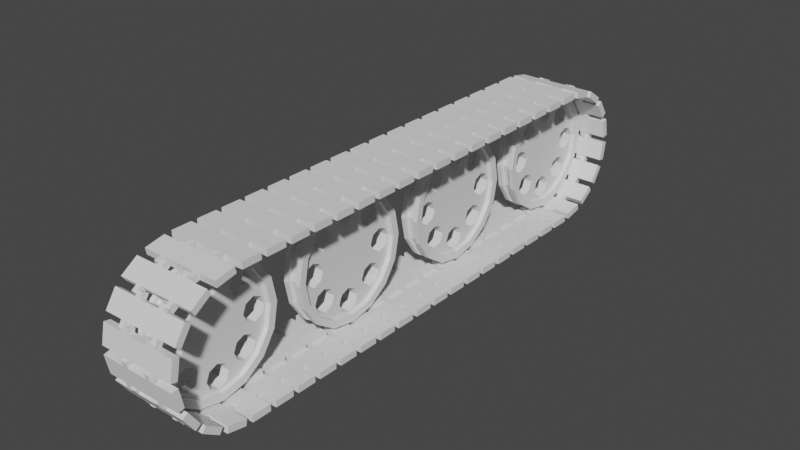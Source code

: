 # Source: TreadsMediumQuality.blend  (saved by Blender 3.6.13; exported with 4.5.12 LTS)
import bpy
from mathutils import Matrix  # noqa: F401  (used for matrix-valued properties, if any)

bpy.ops.wm.read_factory_settings(use_empty=True)
scene = bpy.context.scene
scene.name = 'Scene'

# ---- collections
col_treads = bpy.data.collections.new('Treads'); scene.collection.children.link(col_treads)

# ---- world
world_world = bpy.data.worlds.new('World'); scene.world = world_world
world_world.use_nodes = True; world_world.node_tree.nodes.clear()
_N = world_world.node_tree.nodes; _L = world_world.node_tree.links
n0 = _N.new('ShaderNodeOutputWorld'); n0.name = 'World Output'; n0.location = (300, 300)
n1 = _N.new('ShaderNodeBackground'); n1.name = 'Background'; n1.location = (10, 300)
n1.inputs[0].default_value = (0.05088, 0.05088, 0.05088, 1.0)
_L.new(n1.outputs[0], n0.inputs[0])
n0.is_active_output = True
world_world.color = (0.05088, 0.05088, 0.05088)
world_world.use_sun_shadow = False
world_world.sun_shadow_jitter_overblur = 0.0

# ---- meshes
me_wheelmediumquality = bpy.data.meshes.new('WheelMediumQuality')
me_wheelmediumquality.from_pydata([(0.035, 0.09, 0.324), (0.035, 0.06364, 0.3876), (0.035, 4.768e-08, 0.414), (0.035, -0.06364, 0.3876), (0.035, -0.09, 0.324), (0.035, -0.06364, 0.2604), (0.035, 4.768e-08, 0.234), (0.035, 0.06364, 0.2604), (0.035, 0.2927, 0.1655), (0.035, 0.3191, 0.2291), (0.035, 0.2927, 0.2927), (0.035, 0.2291, 0.3191), (0.035, 0.1655, 0.2927), (0.035, 0.1391, 0.2291), (0.035, 0.1655, 0.1655), (0.035, 0.2291, 0.1391), (0.035, 0.324, -0.09), (0.035, 0.3876, -0.06364), (0.035, 0.414, -1.349e-08), (0.035, 0.3876, 0.06364), (0.035, 0.324, 0.09), (0.035, 0.2604, 0.06364), (0.035, 0.234, -5.618e-09), (0.035, 0.2604, -0.06364), (0.035, 0.1655, -0.2927), (0.035, 0.2291, -0.3191), (0.035, 0.2927, -0.2927), (0.035, 0.3191, -0.2291), (0.035, 0.2927, -0.1655), (0.035, 0.2291, -0.1391), (0.035, 0.1655, -0.1655), (0.035, 0.1391, -0.2291), (0.035, -0.09, -0.324), (0.035, -0.06364, -0.3876), (0.035, 1.149e-08, -0.414), (0.035, 0.06364, -0.3876), (0.035, 0.09, -0.324), (0.035, 0.06364, -0.2604), (0.035, 2.723e-08, -0.234), (0.035, -0.06364, -0.2604), (0.035, -0.2927, -0.1655), (0.035, -0.3191, -0.2291), (0.035, -0.2927, -0.2927), (0.035, -0.2291, -0.3191), (0.035, -0.1655, -0.2927), (0.035, -0.1391, -0.2291), (0.035, -0.1655, -0.1655), (0.035, -0.2291, -0.1391), (0.035, -0.324, 0.09), (0.035, -0.3876, 0.06364), (0.035, -0.414, 2.07e-07), (0.035, -0.3876, -0.06364), (0.035, -0.324, -0.09), (0.035, -0.2604, -0.06364), (0.035, -0.234, 1.19e-07), (0.035, -0.2604, 0.06364), (0.035, -0.1655, 0.2927), (0.035, -0.2291, 0.3191), (0.035, -0.2927, 0.2927), (0.035, -0.3191, 0.2291), (0.035, -0.2927, 0.1655), (0.035, -0.2291, 0.1391), (0.035, -0.1655, 0.1655), (0.035, -0.1391, 0.2291), (0.035, 0.432, -4.34e-10), (0.035, 0.3991, 0.1653), (0.035, 0.3055, 0.3055), (0.035, 0.1653, 0.3991), (0.035, -1.192e-08, 0.432), (0.035, -0.1653, 0.3991), (0.035, -0.3055, 0.3055), (0.035, -0.3991, 0.1653), (0.035, -0.432, -4.34e-10), (0.035, -0.3991, -0.1653), (0.035, -0.3055, -0.3055), (0.035, -0.1653, -0.3991), (0.035, -1.192e-08, -0.432), (0.035, 0.1653, -0.3991), (0.035, 0.3055, -0.3055), (0.035, 0.3991, -0.1653), (0.035, 0.4579, -4.321e-10), (0.035, 0.4231, 0.1752), (0.035, 0.3238, 0.3238), (0.035, 0.1752, 0.4231), (0.035, -1.979e-08, 0.4579), (0.035, -0.1752, 0.4231), (0.035, -0.3238, 0.3238), (0.035, -0.4231, 0.1752), (0.035, -0.4579, -4.321e-10), (0.035, -0.4231, -0.1752), (0.035, -0.3238, -0.3238), (0.035, -0.1752, -0.4231), (0.035, -1.979e-08, -0.4579), (0.035, 0.1752, -0.4231), (0.035, 0.3238, -0.3238), (0.035, 0.4231, -0.1752), (0.07, 0.432, -4.34e-10), (0.07, 0.3991, 0.1653), (0.07, 0.3055, 0.3055), (0.07, 0.1653, 0.3991), (0.07, -1.192e-08, 0.432), (0.07, -0.1653, 0.3991), (0.07, -0.3055, 0.3055), (0.07, -0.3991, 0.1653), (0.07, -0.432, -4.34e-10), (0.07, -0.3991, -0.1653), (0.07, -0.3055, -0.3055), (0.07, -0.1653, -0.3991), (0.07, -1.192e-08, -0.432), (0.07, 0.1653, -0.3991), (0.07, 0.3055, -0.3055), (0.07, 0.3991, -0.1653), (0.03395, 0.4854, -5.558e-10), (0.03395, 0.4484, 0.1858), (0.03395, 0.3432, 0.3432), (0.03395, 0.1858, 0.4484), (0.03395, -1.382e-08, 0.4854), (0.03395, -0.1858, 0.4484), (0.03395, -0.3432, 0.3432), (0.03395, -0.4484, 0.1858), (0.03395, -0.4854, -5.558e-10), (0.03395, -0.4484, -0.1858), (0.03395, -0.3432, -0.3432), (0.03395, -0.1858, -0.4484), (0.03395, -1.382e-08, -0.4854), (0.03395, 0.1858, -0.4484), (0.03395, 0.3432, -0.3432), (0.03395, 0.4484, -0.1858), (0.07105, -1.382e-08, -0.4854), (0.07105, -0.1858, -0.4484), (0.07105, -0.3432, -0.3432), (0.07105, -0.4484, -0.1858), (0.07105, -0.4854, -5.558e-10), (0.07105, -0.4484, 0.1858), (0.07105, -0.3432, 0.3432), (0.07105, 0.4854, -5.558e-10), (0.07105, 0.4484, 0.1858), (0.07105, 0.3432, 0.3432), (0.07105, 0.1858, 0.4484), (0.07105, -1.382e-08, 0.4854), (0.07105, -0.1858, 0.4484), (0.07105, 0.1858, -0.4484), (0.07105, 0.3432, -0.3432), (0.07105, 0.4484, -0.1858), (-0.035, 0.09, 0.324), (-0.035, 0.06364, 0.3876), (-0.035, 4.768e-08, 0.414), (-0.035, -0.06364, 0.3876), (-0.035, -0.09, 0.324), (-0.035, -0.06364, 0.2604), (-0.035, 4.768e-08, 0.234), (-0.035, 0.06364, 0.2604), (-0.035, 0.2927, 0.1655), (-0.035, 0.3191, 0.2291), (-0.035, 0.2927, 0.2927), (-0.035, 0.2291, 0.3191), (-0.035, 0.1655, 0.2927), (-0.035, 0.1391, 0.2291), (-0.035, 0.1655, 0.1655), (-0.035, 0.2291, 0.1391), (-0.035, 0.324, -0.09), (-0.035, 0.3876, -0.06364), (-0.035, 0.414, -1.349e-08), (-0.035, 0.3876, 0.06364), (-0.035, 0.324, 0.09), (-0.035, 0.2604, 0.06364), (-0.035, 0.234, -5.618e-09), (-0.035, 0.2604, -0.06364), (-0.035, 0.1655, -0.2927), (-0.035, 0.2291, -0.3191), (-0.035, 0.2927, -0.2927), (-0.035, 0.3191, -0.2291), (-0.035, 0.2927, -0.1655), (-0.035, 0.2291, -0.1391), (-0.035, 0.1655, -0.1655), (-0.035, 0.1391, -0.2291), (-0.035, -0.09, -0.324), (-0.035, -0.06364, -0.3876), (-0.035, 1.149e-08, -0.414), (-0.035, 0.06364, -0.3876), (-0.035, 0.09, -0.324), (-0.035, 0.06364, -0.2604), (-0.035, 2.723e-08, -0.234), (-0.035, -0.06364, -0.2604), (-0.035, -0.2927, -0.1655), (-0.035, -0.3191, -0.2291), (-0.035, -0.2927, -0.2927), (-0.035, -0.2291, -0.3191), (-0.035, -0.1655, -0.2927), (-0.035, -0.1391, -0.2291), (-0.035, -0.1655, -0.1655), (-0.035, -0.2291, -0.1391), (-0.035, -0.324, 0.09), (-0.035, -0.3876, 0.06364), (-0.035, -0.414, 2.07e-07), (-0.035, -0.3876, -0.06364), (-0.035, -0.324, -0.09), (-0.035, -0.2604, -0.06364), (-0.035, -0.234, 1.19e-07), (-0.035, -0.2604, 0.06364), (-0.035, -0.1655, 0.2927), (-0.035, -0.2291, 0.3191), (-0.035, -0.2927, 0.2927), (-0.035, -0.3191, 0.2291), (-0.035, -0.2927, 0.1655), (-0.035, -0.2291, 0.1391), (-0.035, -0.1655, 0.1655), (-0.035, -0.1391, 0.2291), (-0.035, 0.432, -4.34e-10), (-0.035, 0.3991, 0.1653), (-0.035, 0.3055, 0.3055), (-0.035, 0.1653, 0.3991), (-0.035, -1.192e-08, 0.432), (-0.035, -0.1653, 0.3991), (-0.035, -0.3055, 0.3055), (-0.035, -0.3991, 0.1653), (-0.035, -0.432, -4.34e-10), (-0.035, -0.3991, -0.1653), (-0.035, -0.3055, -0.3055), (-0.035, -0.1653, -0.3991), (-0.035, -1.192e-08, -0.432), (-0.035, 0.1653, -0.3991), (-0.035, 0.3055, -0.3055), (-0.035, 0.3991, -0.1653), (-0.035, 0.4579, -4.321e-10), (-0.035, 0.4231, 0.1752), (-0.035, 0.3238, 0.3238), (-0.035, 0.1752, 0.4231), (-0.035, -1.979e-08, 0.4579), (-0.035, -0.1752, 0.4231), (-0.035, -0.3238, 0.3238), (-0.035, -0.4231, 0.1752), (-0.035, -0.4579, -4.321e-10), (-0.035, -0.4231, -0.1752), (-0.035, -0.3238, -0.3238), (-0.035, -0.1752, -0.4231), (-0.035, -1.979e-08, -0.4579), (-0.035, 0.1752, -0.4231), (-0.035, 0.3238, -0.3238), (-0.035, 0.4231, -0.1752), (-0.07, 0.432, -4.34e-10), (-0.07, 0.3991, 0.1653), (-0.07, 0.3055, 0.3055), (-0.07, 0.1653, 0.3991), (-0.07, -1.192e-08, 0.432), (-0.07, -0.1653, 0.3991), (-0.07, -0.3055, 0.3055), (-0.07, -0.3991, 0.1653), (-0.07, -0.432, -4.34e-10), (-0.07, -0.3991, -0.1653), (-0.07, -0.3055, -0.3055), (-0.07, -0.1653, -0.3991), (-0.07, -1.192e-08, -0.432), (-0.07, 0.1653, -0.3991), (-0.07, 0.3055, -0.3055), (-0.07, 0.3991, -0.1653), (-0.03395, 0.4854, -5.558e-10), (-0.03395, 0.4484, 0.1858), (-0.03395, 0.3432, 0.3432), (-0.03395, 0.1858, 0.4484), (-0.03395, -1.382e-08, 0.4854), (-0.03395, -0.1858, 0.4484), (-0.03395, -0.3432, 0.3432), (-0.03395, -0.4484, 0.1858), (-0.03395, -0.4854, -5.558e-10), (-0.03395, -0.4484, -0.1858), (-0.03395, -0.3432, -0.3432), (-0.03395, -0.1858, -0.4484), (-0.03395, -1.382e-08, -0.4854), (-0.03395, 0.1858, -0.4484), (-0.03395, 0.3432, -0.3432), (-0.03395, 0.4484, -0.1858), (-0.07105, -1.382e-08, -0.4854), (-0.07105, -0.1858, -0.4484), (-0.07105, -0.3432, -0.3432), (-0.07105, -0.4484, -0.1858), (-0.07105, -0.4854, -5.558e-10), (-0.07105, -0.4484, 0.1858), (-0.07105, -0.3432, 0.3432), (-0.07105, 0.4854, -5.558e-10), (-0.07105, 0.4484, 0.1858), (-0.07105, 0.3432, 0.3432), (-0.07105, 0.1858, 0.4484), (-0.07105, -1.382e-08, 0.4854), (-0.07105, -0.1858, 0.4484), (-0.07105, 0.1858, -0.4484), (-0.07105, 0.3432, -0.3432), (-0.07105, 0.4484, -0.1858)], [], [(174, 173, 29, 30), (31, 24, 168, 175), (170, 169, 25, 26), (28, 172, 171, 27), (36, 35, 25, 24), (186, 185, 41, 42), (184, 191, 47, 40), (52, 40, 47, 53), (62, 54, 6), (14, 6, 22), (46, 38, 54), (30, 22, 38), (6, 54, 38, 22), (35, 77, 25), (27, 79, 17), (19, 65, 9), (11, 67, 1), (57, 3, 69), (164, 20, 21, 165), (59, 71, 49), (37, 31, 30, 38), (176, 183, 39, 32), (177, 33, 34, 178), (180, 179, 35, 36), (51, 73, 41), (43, 75, 33), (147, 146, 2, 3), (17, 161, 160, 16), (162, 161, 17, 18), (163, 162, 18, 19), (27, 17, 16, 28), (29, 28, 16, 23), (44, 43, 33, 32), (44, 32, 39, 45), (45, 39, 38, 46), (42, 43, 187, 186), (206, 150, 198), (158, 166, 150), (190, 198, 182), (174, 182, 166), (150, 166, 182, 198), (179, 169, 221), (171, 161, 223), (163, 153, 209), (155, 145, 211), (201, 213, 147), (157, 156, 12, 13), (155, 11, 12, 156), (12, 0, 7, 13), (13, 7, 6, 14), (203, 193, 215), (22, 30, 29, 23), (195, 185, 217), (187, 43, 44, 188), (45, 189, 188, 44), (190, 189, 45, 46), (191, 190, 46, 47), (187, 177, 219), (70, 71, 59, 58), (71, 70, 102, 103), (154, 10, 11, 155), (9, 10, 154, 153), (152, 8, 9, 153), (152, 159, 15, 8), (158, 14, 15, 159), (158, 157, 13, 14), (167, 23, 16, 160), (167, 166, 22, 23), (22, 166, 165, 21), (163, 19, 20, 164), (20, 19, 9, 8), (21, 20, 8, 15), (21, 15, 14, 22), (12, 11, 1, 0), (28, 29, 173, 172), (171, 170, 26, 27), (169, 168, 24, 25), (174, 30, 31, 175), (31, 37, 36, 24), (183, 182, 38, 39), (177, 176, 32, 33), (35, 179, 178, 34), (181, 180, 36, 37), (38, 182, 181, 37), (195, 194, 50, 51), (50, 194, 193, 49), (51, 41, 40, 52), (53, 47, 46, 54), (41, 185, 184, 40), (145, 1, 2, 146), (144, 0, 1, 145), (151, 7, 0, 144), (150, 6, 7, 151), (150, 149, 5, 6), (148, 4, 5, 149), (147, 3, 4, 148), (192, 48, 49, 193), (199, 55, 48, 192), (198, 54, 55, 199), (54, 198, 197, 53), (196, 52, 53, 197), (51, 52, 196, 195), (61, 55, 54, 62), (60, 48, 55, 61), (60, 59, 49, 48), (200, 56, 57, 201), (207, 63, 56, 200), (206, 62, 63, 207), (205, 61, 62, 206), (205, 204, 60, 61), (203, 59, 60, 204), (202, 58, 59, 203), (201, 57, 58, 202), (63, 62, 6, 5), (56, 63, 5, 4), (56, 4, 3, 57), (200, 201, 147, 148), (200, 148, 149, 207), (207, 149, 150, 206), (155, 156, 144, 145), (156, 157, 151, 144), (157, 158, 150, 151), (164, 152, 153, 163), (164, 165, 159, 152), (158, 159, 165, 166), (173, 174, 166, 167), (160, 172, 173, 167), (171, 172, 160, 161), (204, 192, 193, 203), (204, 205, 199, 192), (205, 206, 198, 199), (196, 184, 185, 195), (191, 184, 196, 197), (190, 191, 197, 198), (187, 188, 176, 177), (183, 176, 188, 189), (189, 190, 182, 183), (174, 175, 181, 182), (181, 175, 168, 180), (179, 180, 168, 169), (70, 69, 101, 102), (69, 70, 58, 57), (69, 68, 100, 101), (68, 69, 3, 2), (68, 67, 99, 100), (67, 68, 2, 1), (99, 67, 66, 98), (66, 67, 11, 10), (66, 65, 97, 98), (65, 66, 10, 9), (64, 96, 97, 65), (64, 65, 19, 18), (64, 79, 111, 96), (17, 79, 64, 18), (78, 110, 111, 79), (78, 79, 27, 26), (77, 109, 110, 78), (76, 108, 109, 77), (75, 107, 108, 76), (74, 106, 107, 75), (73, 105, 106, 74), (73, 72, 104, 105), (72, 71, 103, 104), (49, 71, 72, 50), (72, 73, 51, 50), (42, 41, 73, 74), (43, 42, 74, 75), (76, 34, 33, 75), (76, 77, 35, 34), (77, 78, 26, 25), (129, 128, 108, 107), (108, 128, 141, 109), (142, 110, 109, 141), (143, 111, 110, 142), (143, 135, 96, 111), (136, 97, 96, 135), (136, 137, 98, 97), (98, 137, 138, 99), (129, 107, 106, 130), (130, 106, 105, 131), (132, 131, 105, 104), (133, 132, 104, 103), (134, 133, 103, 102), (140, 134, 102, 101), (139, 140, 101, 100), (138, 139, 100, 99), (121, 131, 132, 120), (130, 131, 121, 122), (123, 129, 130, 122), (128, 129, 123, 124), (124, 125, 141, 128), (141, 125, 126, 142), (126, 127, 143, 142), (135, 143, 127, 112), (112, 113, 136, 135), (113, 114, 137, 136), (114, 115, 138, 137), (115, 116, 139, 138), (117, 140, 139, 116), (118, 134, 140, 117), (119, 133, 134, 118), (120, 132, 133, 119), (87, 88, 120, 119), (120, 88, 89, 121), (89, 90, 122, 121), (119, 118, 86, 87), (118, 117, 85, 86), (117, 116, 84, 85), (116, 115, 83, 84), (115, 114, 82, 83), (113, 81, 82, 114), (81, 113, 112, 80), (112, 127, 95, 96), (126, 94, 95, 127), (126, 125, 93, 94), (125, 124, 92, 93), (124, 123, 91, 92), (122, 90, 91, 123), (235, 91, 90, 234), (91, 235, 236, 92), (92, 236, 237, 93), (93, 237, 238, 94), (94, 238, 239, 95), (224, 80, 95, 239), (80, 224, 225, 81), (81, 225, 226, 82), (82, 226, 227, 83), (83, 227, 228, 84), (84, 228, 229, 85), (85, 229, 230, 86), (86, 230, 231, 87), (87, 231, 232, 88), (88, 232, 233, 89), (90, 89, 233, 234), (263, 264, 232, 231), (262, 263, 231, 230), (261, 262, 230, 229), (260, 261, 229, 228), (259, 260, 228, 227), (258, 259, 227, 226), (257, 258, 226, 225), (225, 224, 256, 257), (256, 224, 239, 271), (270, 271, 239, 238), (270, 238, 237, 269), (269, 237, 236, 268), (268, 236, 235, 267), (267, 235, 234, 266), (234, 233, 265, 266), (265, 233, 232, 264), (263, 262, 278, 277), (278, 262, 261, 284), (283, 284, 261, 260), (282, 283, 260, 259), (281, 282, 259, 258), (280, 281, 258, 257), (279, 280, 257, 256), (287, 279, 256, 271), (286, 287, 271, 270), (269, 285, 286, 270), (268, 272, 285, 269), (272, 268, 267, 273), (273, 267, 266, 274), (274, 266, 265, 275), (275, 265, 264, 276), (276, 264, 263, 277), (284, 283, 244, 245), (284, 245, 246, 278), (278, 246, 247, 277), (277, 247, 248, 276), (276, 248, 249, 275), (275, 249, 250, 274), (274, 250, 251, 273), (273, 251, 252, 272), (272, 252, 253, 285), (285, 253, 254, 286), (286, 254, 255, 287), (287, 255, 240, 279), (279, 240, 241, 280), (280, 241, 242, 281), (281, 242, 243, 282), (282, 243, 244, 283), (211, 145, 146, 212), (147, 213, 212, 146), (213, 245, 244, 212), (212, 244, 243, 211), (214, 246, 245, 213), (213, 201, 202, 214), (215, 247, 246, 214), (214, 202, 203, 215), (216, 248, 247, 215), (193, 194, 216, 215), (195, 217, 216, 194), (217, 249, 248, 216), (217, 218, 250, 249), (186, 218, 217, 185), (218, 186, 187, 219), (218, 219, 251, 250), (219, 220, 252, 251), (178, 220, 219, 177), (179, 221, 220, 178), (220, 221, 253, 252), (221, 222, 254, 253), (170, 222, 221, 169), (222, 223, 255, 254), (171, 223, 222, 170), (208, 240, 255, 223), (161, 162, 208, 223), (208, 209, 241, 240), (163, 209, 208, 162), (210, 242, 241, 209), (209, 153, 154, 210), (243, 242, 210, 211), (154, 155, 211, 210)])
_uv = me_wheelmediumquality.uv_layers.new(name='UVMap')
_uv.uv.foreach_set('vector', [0.0, 0.0, 0.0, 0.0, 0.0, 0.0, 0.0, 0.0, 0.0, 0.0, 0.0, 0.0, 0.0, 0.0, 0.0, 0.0, 0.0, 0.0, 0.0, 0.0, 0.0, 0.0, 0.0, 0.0, 0.0, 0.0, 0.0, 0.0, 0.0, 0.0, 0.0, 0.0, 0.0, 0.0, 0.0, 0.0, 0.0, 0.0, 0.0, 0.0, 0.0, 0.0, 0.0, 0.0, 0.0, 0.0, 0.0, 0.0, 0.0, 0.0, 0.0, 0.0, 0.0, 0.0, 0.0, 0.0, 0.0, 0.0, 0.0, 0.0, 0.0, 0.0, 0.0, 0.0, 0.0, 0.0, 0.0, 0.0, 0.0, 0.0, 0.0, 0.0, 0.0, 0.0, 0.0, 0.0, 0.0, 0.0, 0.0, 0.0, 0.0, 0.0, 0.0, 0.0, 0.0, 0.0, 0.0, 0.0, 0.0, 0.0, 0.0, 0.0, 0.0, 0.0, 0.0, 0.0, 0.0, 0.0, 0.0, 0.0, 0.0, 0.0, 0.0, 0.0, 0.0, 0.0, 0.0, 0.0, 0.0, 0.0, 0.0, 0.0, 0.0, 0.0, 0.0, 0.0, 0.0, 0.0, 0.0, 0.0, 0.0, 0.0, 0.0, 0.0, 0.0, 0.0, 0.0, 0.0, 0.0, 0.0, 0.0, 0.0, 0.0, 0.0, 0.0, 0.0, 0.0, 0.0, 0.0, 0.0, 0.0, 0.0, 0.0, 0.0, 0.0, 0.0, 0.0, 0.0, 0.0, 0.0, 0.0, 0.0, 0.0, 0.0, 0.0, 0.0, 0.0, 0.0, 0.0, 0.0, 0.0, 0.0, 0.0, 0.0, 0.0, 0.0, 0.0, 0.0, 0.0, 0.0, 0.0, 0.0, 0.0, 0.0, 0.0, 0.0, 0.0, 0.0, 0.0, 0.0, 0.0, 0.0, 0.0, 0.0, 0.0, 0.0, 0.0, 0.0, 0.0, 0.0, 0.0, 0.0, 0.0, 0.0, 0.0, 0.0, 0.0, 0.0, 0.0, 0.0, 0.0, 0.0, 0.0, 0.0, 0.0, 0.0, 0.0, 0.0, 0.0, 0.0, 0.0, 0.0, 0.0, 0.0, 0.0, 0.0, 0.0, 0.0, 0.0, 0.0, 0.0, 0.0, 0.0, 0.0, 0.0, 0.0, 0.0, 0.0, 0.0, 0.0, 0.0, 0.0, 0.0, 0.0, 0.0, 0.0, 0.0, 0.0, 0.0, 0.0, 0.0, 0.0, 0.0, 0.0, 0.0, 0.0, 0.0, 0.0, 0.0, 0.0, 0.0, 0.0, 0.0, 0.0, 0.0, 0.0, 0.0, 0.0, 0.0, 0.0, 0.0, 0.0, 0.0, 0.0, 0.0, 0.0, 0.0, 0.0, 0.0, 0.0, 0.0, 0.0, 0.0, 0.0, 0.0, 0.0, 0.0, 0.0, 0.0, 0.0, 0.0, 0.0, 0.0, 0.0, 0.0, 0.0, 0.0, 0.0, 0.0, 0.0, 0.0, 0.0, 0.0, 0.0, 0.0, 0.0, 0.0, 0.0, 0.0, 0.0, 0.0, 0.0, 0.0, 0.0, 0.0, 0.0, 0.0, 0.0, 0.0, 0.0, 0.0, 0.0, 0.0, 0.0, 0.0, 0.0, 0.0, 0.0, 0.0, 0.0, 0.0, 0.0, 0.0, 0.0, 0.0, 0.0, 0.0, 0.0, 0.0, 0.0, 0.0, 0.0, 0.0, 0.0, 0.0, 0.0, 0.0, 0.0, 0.0, 0.0, 0.0, 0.0, 0.0, 0.0, 0.0, 0.0, 0.0, 0.0, 0.0, 0.0, 0.0, 0.0, 0.0, 0.0, 0.0, 0.0, 0.0, 0.0, 0.0, 0.0, 0.0, 0.0, 0.0, 0.0, 0.0, 0.0, 0.0, 0.0, 0.0, 0.0, 0.0, 0.0, 0.0, 0.0, 0.0, 0.0, 0.0, 0.0, 0.0, 0.0, 0.0, 0.0, 0.0, 0.0, 0.0, 0.0, 0.0, 0.0, 0.0, 0.0, 0.0, 0.0, 0.0, 0.0, 0.0, 0.0, 0.0, 0.0, 0.0, 0.0, 0.0, 0.0, 0.0, 0.0, 0.0, 0.0, 0.0, 0.0, 0.0, 0.0, 0.0, 0.0, 0.0, 0.0, 0.0, 0.0, 0.0, 0.0, 0.0, 0.0, 0.0, 0.0, 0.0, 0.0, 0.0, 0.0, 0.0, 0.0, 0.0, 0.0, 0.0, 0.0, 0.0, 0.0, 0.0, 0.0, 0.0, 0.0, 0.0, 0.0, 0.0, 0.0, 0.0, 0.0, 0.0, 0.0, 0.0, 0.0, 0.0, 0.0, 0.0, 0.0, 0.0, 0.0, 0.0, 0.0, 0.0, 0.0, 0.0, 0.0, 0.0, 0.0, 0.0, 0.0, 0.0, 0.0, 0.0, 0.0, 0.0, 0.0, 0.0, 0.0, 0.0, 0.0, 0.0, 0.0, 0.0, 0.0, 0.0, 0.0, 0.0, 0.0, 0.0, 0.0, 0.0, 0.0, 0.0, 0.0, 0.0, 0.0, 0.0, 0.0, 0.0, 0.0, 0.0, 0.0, 0.0, 0.0, 0.0, 0.0, 0.0, 0.0, 0.0, 0.0, 0.0, 0.0, 0.0, 0.0, 0.0, 0.0, 0.0, 0.0, 0.0, 0.0, 0.0, 0.0, 0.0, 0.0, 0.0, 0.0, 0.0, 0.0, 0.0, 0.0, 0.0, 0.0, 0.0, 0.0, 0.0, 0.0, 0.0, 0.0, 0.0, 0.0, 0.0, 0.0, 0.0, 0.0, 0.0, 0.0, 0.0, 0.0, 0.0, 0.0, 0.0, 0.0, 0.0, 0.0, 0.0, 0.0, 0.0, 0.0, 0.0, 0.0, 0.0, 0.0, 0.0, 0.0, 0.0, 0.0, 0.0, 0.0, 0.0, 0.0, 0.0, 0.0, 0.0, 0.0, 0.0, 0.0, 0.0, 0.0, 0.0, 0.0, 0.0, 0.0, 0.0, 0.0, 0.0, 0.0, 0.0, 0.0, 0.0, 0.0, 0.0, 0.0, 0.0, 0.0, 0.0, 0.0, 0.0, 0.0, 0.0, 0.0, 0.0, 0.0, 0.0, 0.0, 0.0, 0.0, 0.0, 0.0, 0.0, 0.0, 0.0, 0.0, 0.0, 0.0, 0.0, 0.0, 0.0, 0.0, 0.0, 0.0, 0.0, 0.0, 0.0, 0.0, 0.0, 0.0, 0.0, 0.0, 0.0, 0.0, 0.0, 0.0, 0.0, 0.0, 0.0, 0.0, 0.0, 0.0, 0.0, 0.0, 0.0, 0.0, 0.0, 0.0, 0.0, 0.0, 0.0, 0.0, 0.0, 0.0, 0.0, 0.0, 0.0, 0.0, 0.0, 0.0, 0.0, 0.0, 0.0, 0.0, 0.0, 0.0, 0.0, 0.0, 0.0, 0.0, 0.0, 0.0, 0.0, 0.0, 0.0, 0.0, 0.0, 0.0, 0.0, 0.0, 0.0, 0.0, 0.0, 0.0, 0.0, 0.0, 0.0, 0.0, 0.0, 0.0, 0.0, 0.0, 0.0, 0.0, 0.0, 0.0, 0.0, 0.0, 0.0, 0.0, 0.0, 0.0, 0.0, 0.0, 0.0, 0.0, 0.0, 0.0, 0.0, 0.0, 0.0, 0.0, 0.0, 0.0, 0.0, 0.0, 0.0, 0.0, 0.0, 0.0, 0.0, 0.0, 0.0, 0.0, 0.0, 0.0, 0.0, 0.0, 0.0, 0.0, 0.0, 0.0, 0.0, 0.0, 0.0, 0.0, 0.0, 0.0, 0.0, 0.0, 0.0, 0.0, 0.0, 0.0, 0.0, 0.0, 0.0, 0.0, 0.0, 0.0, 0.0, 0.0, 0.0, 0.0, 0.0, 0.0, 0.0, 0.0, 0.0, 0.0, 0.0, 0.0, 0.0, 0.0, 0.0, 0.0, 0.0, 0.0, 0.0, 0.0, 0.0, 0.0, 0.0, 0.0, 0.0, 0.0, 0.0, 0.0, 0.0, 0.0, 0.0, 0.0, 0.0, 0.0, 0.0, 0.0, 0.0, 0.0, 0.0, 0.0, 0.0, 0.0, 0.0, 0.0, 0.0, 0.0, 0.0, 0.0, 0.0, 0.0, 0.0, 0.0, 0.0, 0.0, 0.0, 0.0, 0.0, 0.0, 0.0, 0.0, 0.0, 0.0, 0.0, 0.0, 0.0, 0.0, 0.0, 0.0, 0.0, 0.0, 0.0, 0.0, 0.0, 0.0, 0.0, 0.0, 0.0, 0.0, 0.0, 0.0, 0.0, 0.0, 0.0, 0.0, 0.0, 0.0, 0.0, 0.0, 0.0, 0.0, 0.0, 0.0, 0.0, 0.0, 0.0, 0.0, 0.0, 0.0, 0.0, 0.0, 0.0, 0.0, 0.0, 0.0, 0.0, 0.0, 0.0, 0.0, 0.0, 0.0, 0.0, 0.0, 0.0, 0.0, 0.0, 0.0, 0.0, 0.0, 0.0, 0.0, 0.0, 0.0, 0.0, 0.0, 0.0, 0.0, 0.0, 0.0, 0.0, 0.0, 0.0, 0.0, 0.0, 0.0, 0.0, 0.0, 0.0, 0.0, 0.0, 0.0, 0.0, 0.0, 0.0, 0.0, 0.0, 0.0, 0.0, 0.0, 0.0, 0.0, 0.0, 0.0, 0.0, 0.0, 0.0, 0.0, 0.0, 0.0, 0.0, 0.0, 0.0, 0.0, 0.0, 0.0, 0.0, 0.0, 0.0, 0.0, 0.0, 0.0, 0.0, 0.0, 0.0, 0.0, 0.0, 0.0, 0.0, 0.0, 0.0, 0.0, 0.0, 0.0, 0.0, 0.0, 0.0, 0.0, 0.0, 0.0, 0.0, 0.0, 0.0, 0.0, 0.0, 0.0, 0.0, 0.0, 0.0, 0.0, 0.0, 0.0, 0.0, 0.0, 0.0, 0.0, 0.0, 0.0, 0.0, 0.0, 0.0, 0.0, 0.0, 0.0, 0.0, 0.0, 0.0, 0.0, 0.0, 0.0, 0.0, 0.0, 0.0, 0.0, 0.0, 0.0, 0.0, 0.0, 0.0, 0.0, 0.0, 0.0, 0.0, 0.0, 0.0, 0.0, 0.0, 0.0, 0.0, 0.0, 0.0, 0.0, 0.0, 0.0, 0.0, 0.0, 0.0, 0.0, 0.0, 0.0, 0.0, 0.0, 0.0, 0.0, 0.0, 0.0, 0.0, 0.0, 0.0, 0.0, 0.0, 0.0, 0.0, 0.0, 0.0, 0.0, 0.0, 0.0, 0.0, 0.0, 0.0, 0.0, 0.0, 0.0, 0.0, 0.0, 0.0, 0.0, 0.0, 0.0, 0.0, 0.0, 0.0, 0.0, 0.0, 0.0, 0.0, 0.0, 0.0, 0.0, 0.0, 0.0, 0.0, 0.0, 0.0, 0.0, 0.0, 0.0, 0.0, 0.0, 0.0, 0.0, 0.0, 0.0, 0.0, 0.0, 0.0, 0.0, 0.0, 0.0, 0.0, 0.0, 0.0, 0.0, 0.0, 0.0, 0.0, 0.0, 0.0, 0.0, 0.0, 0.0, 0.0, 0.0, 0.0, 0.0, 0.0, 0.0, 0.0, 0.0, 0.0, 0.0, 0.0, 0.0, 0.0, 0.0, 0.0, 0.0, 0.0, 0.0, 0.0, 0.0, 0.0, 0.0, 0.0, 0.0, 0.0, 0.0, 0.0, 0.0, 0.0, 0.0, 0.0, 0.0, 0.0, 0.0, 0.0, 0.0, 0.0, 0.0, 0.0, 0.0, 0.0, 0.0, 0.0, 0.0, 0.0, 0.0, 0.0, 0.0, 0.0, 0.0, 0.0, 0.0, 0.0, 0.0, 0.0, 0.0, 0.0, 0.0, 0.0, 0.0, 0.0, 0.0, 0.0, 0.0, 0.0, 0.0, 0.0, 0.0, 0.0, 0.0, 0.0, 0.0, 0.0, 0.0, 0.0, 0.0, 0.0, 0.0, 0.0, 0.0, 0.0, 0.0, 0.0, 0.0, 0.0, 0.0, 0.0, 0.0, 0.0, 0.0, 0.0, 0.0, 0.0, 0.0, 0.0, 0.0, 0.0, 0.0, 0.0, 0.0, 0.0, 0.0, 0.0, 0.0, 0.0, 0.0, 0.0, 0.0, 0.0, 0.0, 0.0, 0.0, 0.0, 0.0, 0.0, 0.0, 0.0, 0.0, 0.0, 0.0, 0.0, 0.0, 0.0, 0.0, 0.0, 0.0, 0.0, 0.0, 0.0, 0.0, 0.0, 0.0, 0.0, 0.0, 0.0, 0.0, 0.0, 0.0, 0.0, 0.0, 0.0, 0.0, 0.0, 0.0, 0.0, 0.0, 0.0, 0.0, 0.0, 0.0, 0.0, 0.0, 0.0, 0.0, 0.0, 0.0, 0.0, 0.0, 0.0, 0.0, 0.0, 0.0, 0.0, 0.0, 0.0, 0.0, 0.0, 0.0, 0.0, 0.0, 0.0, 0.0, 0.0, 0.0, 0.0, 0.0, 0.0, 0.0, 0.0, 0.0, 0.0, 0.0, 0.0, 0.0, 0.0, 0.0, 0.0, 0.0, 0.0, 0.0, 0.0, 0.0, 0.0, 0.0, 0.0, 0.0, 0.0, 0.0, 0.0, 0.0, 0.0, 0.0, 0.0, 0.0, 0.0, 0.0, 0.0, 0.0, 0.0, 0.0, 0.0, 0.0, 0.0, 0.0, 0.0, 0.0, 0.0, 0.0, 0.0, 0.0, 0.0, 0.0, 0.0, 0.0, 0.0, 0.0, 0.0, 0.0, 0.0, 0.0, 0.0, 0.0, 0.0, 0.0, 0.0, 0.0, 0.0, 0.0, 0.0, 0.0, 0.0, 0.0, 0.0, 0.0, 0.0, 0.0, 0.0, 0.0, 0.0, 0.0, 0.0, 0.0, 0.0, 0.0, 0.0, 0.0, 0.0, 0.0, 0.0, 0.0, 0.0, 0.0, 0.0, 0.0, 0.0, 0.0, 0.0, 0.0, 0.0, 0.0, 0.0, 0.0, 0.0, 0.0, 0.0, 0.0, 0.0, 0.0, 0.0, 0.0, 0.0, 0.0, 0.0, 0.0, 0.0, 0.0, 0.0, 0.0, 0.0, 0.0, 0.0, 0.0, 0.0, 0.0, 0.0, 0.0, 0.0, 0.0, 0.0, 0.0, 0.0, 0.0, 0.0, 0.0, 0.0, 0.0, 0.0, 0.0, 0.0, 0.0, 0.0, 0.0, 0.0, 0.0, 0.0, 0.0, 0.0, 0.0, 0.0, 0.0, 0.0, 0.0, 0.0, 0.0, 0.0, 0.0, 0.0, 0.0, 0.0, 0.0, 0.0, 0.0, 0.0, 0.0, 0.0, 0.0, 0.0, 0.0, 0.0, 0.0, 0.0, 0.0, 0.0, 0.0, 0.0, 0.0, 0.0, 0.0, 0.0, 0.0, 0.0, 0.0, 0.0, 0.0, 0.0, 0.0, 0.0, 0.0, 0.0, 0.0, 0.0, 0.0, 0.0, 0.0, 0.0, 0.0, 0.0, 0.0, 0.0, 0.0, 0.0, 0.0, 0.0, 0.0, 0.0, 0.0, 0.0, 0.0, 0.0, 0.0, 0.0, 0.0, 0.0, 0.0, 0.0, 0.0, 0.0, 0.0, 0.0, 0.0, 0.0, 0.0, 0.0, 0.0, 0.0, 0.0, 0.0, 0.0, 0.0, 0.0, 0.0, 0.0, 0.0, 0.0, 0.0, 0.0, 0.0, 0.0, 0.0, 0.0, 0.0, 0.0, 0.0, 0.0, 0.0, 0.0, 0.0, 0.0, 0.0, 0.0, 0.0, 0.0, 0.0, 0.0, 0.0, 0.0, 0.0, 0.0, 0.0, 0.0, 0.0, 0.0, 0.0, 0.0, 0.0, 0.0, 0.0, 0.0, 0.0, 0.0, 0.0, 0.0, 0.0, 0.0, 0.0, 0.0, 0.0, 0.0, 0.0, 0.0, 0.0, 0.0, 0.0, 0.0, 0.0, 0.0, 0.0, 0.0, 0.0, 0.0, 0.0, 0.0, 0.0, 0.0, 0.0, 0.0, 0.0, 0.0, 0.0, 0.0, 0.0, 0.0, 0.0, 0.0, 0.0, 0.0, 0.0, 0.0, 0.0, 0.0, 0.0, 0.0, 0.0, 0.0, 0.0, 0.0, 0.0, 0.0, 0.0, 0.0, 0.0, 0.0, 0.0, 0.0, 0.0, 0.0, 0.0, 0.0, 0.0, 0.0, 0.0, 0.0, 0.0, 0.0, 0.0, 0.0, 0.0, 0.0, 0.0, 0.0, 0.0, 0.0, 0.0, 0.0, 0.0, 0.0, 0.0, 0.0, 0.0, 0.0, 0.0, 0.0, 0.0, 0.0, 0.0, 0.0, 0.0, 0.0, 0.0, 0.0, 0.0, 0.0, 0.0, 0.0, 0.0, 0.0, 0.0, 0.0, 0.0, 0.0, 0.0, 0.0, 0.0, 0.0, 0.0, 0.0, 0.0, 0.0, 0.0, 0.0, 0.0, 0.0, 0.0, 0.0, 0.0, 0.0, 0.0, 0.0, 0.0, 0.0, 0.0, 0.0, 0.0, 0.0, 0.0, 0.0, 0.0, 0.0, 0.0, 0.0, 0.0, 0.0, 0.0, 0.0, 0.0, 0.0, 0.0, 0.0, 0.0, 0.0, 0.0, 0.0, 0.0, 0.0, 0.0, 0.0, 0.0, 0.0, 0.0, 0.0, 0.0, 0.0, 0.0, 0.0, 0.0, 0.0, 0.0, 0.0, 0.0, 0.0, 0.0, 0.0, 0.0, 0.0, 0.0, 0.0, 0.0, 0.0, 0.0, 0.0, 0.0, 0.0, 0.0, 0.0, 0.0, 0.0, 0.0, 0.0, 0.0, 0.0, 0.0, 0.0, 0.0, 0.0, 0.0, 0.0, 0.0, 0.0, 0.0, 0.0, 0.0, 0.0, 0.0, 0.0, 0.0, 0.0, 0.0, 0.0, 0.0, 0.0, 0.0, 0.0, 0.0, 0.0, 0.0, 0.0, 0.0, 0.0, 0.0, 0.0, 0.0, 0.0, 0.0, 0.0, 0.0, 0.0, 0.0, 0.0, 0.0, 0.0, 0.0, 0.0, 0.0, 0.0, 0.0, 0.0, 0.0, 0.0, 0.0, 0.0, 0.0, 0.0, 0.0, 0.0, 0.0, 0.0, 0.0, 0.0, 0.0, 0.0, 0.0, 0.0, 0.0, 0.0, 0.0, 0.0, 0.0, 0.0, 0.0, 0.0, 0.0, 0.0, 0.0, 0.0, 0.0, 0.0, 0.0, 0.0, 0.0, 0.0, 0.0, 0.0, 0.0, 0.0, 0.0, 0.0, 0.0, 0.0, 0.0, 0.0, 0.0, 0.0, 0.0, 0.0, 0.0, 0.0, 0.0, 0.0, 0.0, 0.0, 0.0, 0.0, 0.0, 0.0, 0.0, 0.0, 0.0, 0.0, 0.0, 0.0, 0.0, 0.0, 0.0, 0.0, 0.0, 0.0, 0.0, 0.0, 0.0, 0.0, 0.0, 0.0, 0.0, 0.0, 0.0, 0.0, 0.0, 0.0, 0.0, 0.0, 0.0, 0.0, 0.0, 0.0, 0.0, 0.0, 0.0, 0.0, 0.0, 0.0, 0.0, 0.0, 0.0, 0.0, 0.0, 0.0, 0.0, 0.0, 0.0, 0.0, 0.0, 0.0, 0.0, 0.0, 0.0, 0.0, 0.0, 0.0, 0.0, 0.0, 0.0, 0.0, 0.0, 0.0, 0.0, 0.0, 0.0, 0.0, 0.0, 0.0, 0.0, 0.0, 0.0, 0.0, 0.0, 0.0, 0.0, 0.0, 0.0, 0.0, 0.0, 0.0, 0.0, 0.0, 0.0, 0.0, 0.0, 0.0, 0.0, 0.0, 0.0, 0.0, 0.0, 0.0, 0.0, 0.0, 0.0, 0.0, 0.0, 0.0, 0.0, 0.0, 0.0, 0.0, 0.0, 0.0, 0.0, 0.0, 0.0, 0.0, 0.0, 0.0, 0.0, 0.0, 0.0, 0.0, 0.0, 0.0, 0.0, 0.0, 0.0, 0.0, 0.0, 0.0, 0.0, 0.0, 0.0, 0.0, 0.0, 0.0, 0.0, 0.0, 0.0, 0.0, 0.0, 0.0, 0.0, 0.0, 0.0, 0.0, 0.0, 0.0, 0.0, 0.0, 0.0, 0.0, 0.0, 0.0, 0.0, 0.0, 0.0, 0.0, 0.0, 0.0, 0.0, 0.0, 0.0, 0.0, 0.0, 0.0, 0.0, 0.0, 0.0, 0.0, 0.0, 0.0, 0.0, 0.0, 0.0, 0.0, 0.0, 0.0, 0.0, 0.0, 0.0, 0.0, 0.0, 0.0, 0.0, 0.0, 0.0, 0.0, 0.0, 0.0, 0.0, 0.0, 0.0, 0.0, 0.0, 0.0, 0.0, 0.0, 0.0, 0.0, 0.0, 0.0, 0.0, 0.0, 0.0, 0.0, 0.0, 0.0, 0.0, 0.0, 0.0, 0.0, 0.0, 0.0, 0.0, 0.0, 0.0, 0.0, 0.0, 0.0, 0.0, 0.0, 0.0, 0.0, 0.0, 0.0, 0.0, 0.0, 0.0, 0.0, 0.0, 0.0, 0.0, 0.0, 0.0, 0.0, 0.0, 0.0, 0.0, 0.0, 0.0, 0.0, 0.0, 0.0, 0.0, 0.0, 0.0, 0.0, 0.0, 0.0, 0.0, 0.0, 0.0, 0.0, 0.0, 0.0, 0.0, 0.0, 0.0, 0.0, 0.0, 0.0, 0.0, 0.0, 0.0, 0.0, 0.0, 0.0, 0.0, 0.0, 0.0, 0.0, 0.0, 0.0, 0.0, 0.0, 0.0, 0.0, 0.0, 0.0, 0.0, 0.0, 0.0, 0.0, 0.0, 0.0, 0.0, 0.0, 0.0, 0.0, 0.0, 0.0, 0.0, 0.0, 0.0, 0.0, 0.0, 0.0, 0.0, 0.0, 0.0, 0.0, 0.0, 0.0, 0.0, 0.0, 0.0, 0.0, 0.0, 0.0, 0.0, 0.0, 0.0, 0.0, 0.0, 0.0, 0.0, 0.0, 0.0, 0.0, 0.0, 0.0, 0.0, 0.0, 0.0, 0.0, 0.0, 0.0, 0.0, 0.0, 0.0, 0.0, 0.0, 0.0, 0.0, 0.0, 0.0, 0.0, 0.0, 0.0, 0.0, 0.0, 0.0, 0.0, 0.0, 0.0, 0.0, 0.0, 0.0, 0.0, 0.0, 0.0, 0.0, 0.0, 0.0, 0.0, 0.0, 0.0, 0.0, 0.0, 0.0, 0.0, 0.0, 0.0, 0.0, 0.0, 0.0, 0.0, 0.0, 0.0, 0.0, 0.0, 0.0, 0.0, 0.0, 0.0, 0.0, 0.0, 0.0, 0.0, 0.0, 0.0, 0.0, 0.0, 0.0, 0.0, 0.0, 0.0, 0.0, 0.0, 0.0, 0.0, 0.0, 0.0, 0.0, 0.0, 0.0, 0.0, 0.0, 0.0, 0.0, 0.0, 0.0, 0.0, 0.0, 0.0, 0.0, 0.0, 0.0, 0.0, 0.0, 0.0, 0.0, 0.0, 0.0, 0.0, 0.0, 0.0, 0.0, 0.0, 0.0, 0.0, 0.0, 0.0, 0.0, 0.0, 0.0, 0.0, 0.0, 0.0, 0.0, 0.0, 0.0, 0.0, 0.0, 0.0, 0.0, 0.0, 0.0, 0.0, 0.0, 0.0, 0.0, 0.0, 0.0, 0.0, 0.0, 0.0, 0.0, 0.0, 0.0, 0.0, 0.0, 0.0, 0.0, 0.0, 0.0, 0.0, 0.0, 0.0, 0.0, 0.0, 0.0, 0.0, 0.0, 0.0, 0.0, 0.0, 0.0, 0.0, 0.0, 0.0, 0.0, 0.0, 0.0, 0.0, 0.0, 0.0, 0.0, 0.0, 0.0, 0.0, 0.0, 0.0, 0.0, 0.0, 0.0, 0.0, 0.0, 0.0, 0.0, 0.0, 0.0, 0.0, 0.0, 0.0, 0.0, 0.0, 0.0, 0.0, 0.0, 0.0, 0.0, 0.0, 0.0, 0.0, 0.0, 0.0, 0.0, 0.0, 0.0, 0.0, 0.0, 0.0, 0.0, 0.0, 0.0, 0.0, 0.0, 0.0, 0.0, 0.0, 0.0, 0.0, 0.0, 0.0, 0.0, 0.0, 0.0, 0.0, 0.0, 0.0, 0.0, 0.0, 0.0, 0.0, 0.0, 0.0, 0.0, 0.0, 0.0, 0.0, 0.0, 0.0, 0.0, 0.0, 0.0, 0.0, 0.0, 0.0, 0.0, 0.0, 0.0, 0.0, 0.0, 0.0, 0.0, 0.0, 0.0, 0.0, 0.0, 0.0, 0.0, 0.0, 0.0, 0.0, 0.0, 0.0, 0.0, 0.0, 0.0, 0.0, 0.0, 0.0, 0.0, 0.0, 0.0, 0.0, 0.0, 0.0, 0.0, 0.0, 0.0, 0.0, 0.0, 0.0, 0.0, 0.0, 0.0, 0.0, 0.0, 0.0, 0.0, 0.0, 0.0, 0.0, 0.0, 0.0, 0.0, 0.0, 0.0, 0.0, 0.0, 0.0, 0.0, 0.0, 0.0, 0.0, 0.0, 0.0, 0.0, 0.0, 0.0, 0.0, 0.0, 0.0, 0.0, 0.0, 0.0, 0.0, 0.0, 0.0, 0.0, 0.0, 0.0, 0.0, 0.0, 0.0, 0.0, 0.0, 0.0, 0.0, 0.0, 0.0, 0.0, 0.0, 0.0, 0.0, 0.0, 0.0, 0.0, 0.0, 0.0, 0.0, 0.0, 0.0, 0.0, 0.0, 0.0, 0.0, 0.0, 0.0, 0.0, 0.0, 0.0, 0.0, 0.0, 0.0, 0.0, 0.0, 0.0, 0.0, 0.0, 0.0, 0.0, 0.0, 0.0, 0.0, 0.0, 0.0, 0.0, 0.0, 0.0, 0.0, 0.0, 0.0, 0.0, 0.0, 0.0, 0.0, 0.0, 0.0, 0.0, 0.0, 0.0, 0.0, 0.0, 0.0, 0.0, 0.0])
me_wheelmediumquality.update()
me_treadsegmentmediumquality = bpy.data.meshes.new('TreadSegmentMediumQuality')
me_treadsegmentmediumquality.from_pydata([(-0.16, 0.025, 4.657e-09), (-0.16, 0.025, 0.05), (-0.12, 0.025, 4.657e-09), (-0.12, 0.025, 0.05), (-0.12, 0.2159, 0.05), (-0.16, 0.175, 4.657e-09), (-0.16, 0.175, 0.05), (-0.12, 0.175, 4.657e-09), (-0.12, 0.175, 0.05), (-0.3, 0.025, 4.657e-09), (-0.3, 0.025, 0.05), (-0.3, 0.175, 4.657e-09), (-0.3, 0.175, 0.05), (-0.12, -0.0231, 0.05), (-0.12, -0.0231, 0.0), (-0.16, -0.0231, 0.05), (-0.16, -0.0231, 0.0), (-0.12, 0.2159, 0.0), (-0.08, 0.2159, 0.05), (-0.08, 0.2159, 0.0), (-0.08, 0.175, 0.05), (-0.08, 0.175, -1.024e-08), (-0.08, 0.025, 0.05), (0.16, 0.025, 4.657e-09), (0.16, 0.025, 0.05), (0.12, 0.025, -4.657e-09), (0.12, 0.025, 0.05), (0.12, 0.2159, 0.05), (0.16, 0.175, 4.657e-09), (0.16, 0.175, 0.05), (0.12, 0.175, 4.657e-09), (0.12, 0.175, 0.05), (0.3, 0.025, 1.639e-07), (0.3, 0.025, 0.05), (0.3, 0.175, 4.657e-09), (0.3, 0.175, 0.05), (0.12, -0.0231, 0.05), (0.12, -0.0231, 0.0), (0.16, -0.0231, 0.05), (0.16, -0.0231, 0.0), (0.12, 0.2159, 0.0), (0.08, 0.2159, 0.05), (0.08, 0.2159, 0.0), (0.08, 0.175, 0.05), (0.08, 0.175, 0.0), (0.08, 0.025, 0.05), (0.08, 0.025, -1.024e-08), (0.03335, 0.025, 0.0), (-0.03335, 0.025, 0.0), (0.03335, 0.175, 0.0), (-0.03335, 0.175, 0.0), (0.03335, 0.025, -0.03), (-0.03335, 0.025, -0.03), (0.03335, 0.175, -0.03), (-0.03335, 0.175, -0.03), (-0.08, 0.025, -1.024e-08)], [], [(6, 1, 3, 8), (1, 6, 12, 10), (6, 5, 11, 12), (0, 1, 10, 9), (9, 10, 12, 11), (5, 0, 9, 11), (5, 7, 2, 0), (5, 6, 8, 7), (19, 21, 7, 17), (19, 18, 20, 21), (18, 19, 17, 4), (8, 4, 17, 7), (18, 4, 8, 20), (3, 22, 20, 8), (29, 31, 26, 24), (24, 33, 35, 29), (29, 35, 34, 28), (23, 32, 33, 24), (32, 34, 35, 33), (28, 34, 32, 23), (28, 23, 25, 30), (24, 26, 36, 38), (28, 30, 31, 29), (41, 27, 40, 42), (42, 44, 43, 41), (40, 27, 31, 30), (43, 31, 27, 41), (44, 42, 40, 30), (45, 46, 25, 26), (26, 31, 43, 45), (23, 39, 37, 25), (25, 46, 44, 30), (22, 45, 43, 20), (54, 53, 51, 52), (50, 49, 53, 54), (49, 47, 51, 53), (48, 50, 54, 52), (47, 48, 52, 51), (45, 22, 48, 47), (46, 45, 47), (44, 46, 47, 49), (43, 44, 49), (43, 49, 50, 20), (21, 20, 50), (15, 16, 14, 13), (0, 2, 14, 16), (1, 15, 13, 3), (39, 38, 36, 37), (25, 37, 36, 26), (23, 24, 38, 39), (48, 22, 55), (2, 55, 22, 3), (2, 7, 21, 55), (48, 55, 21, 50), (0, 16, 15, 1), (2, 3, 13, 14)])
_uv = me_treadsegmentmediumquality.uv_layers.new(name='UVMap')
_uv.uv.foreach_set('vector', [0.0, 0.0, 0.0, 0.0, 0.0, 0.0, 0.0, 0.0, 0.0, 0.0, 0.0, 0.0, 0.0, 0.0, 0.0, 0.0, 0.0, 0.0, 0.0, 0.0, 0.0, 0.0, 0.0, 0.0, 0.0, 0.0, 0.0, 0.0, 0.0, 0.0, 0.0, 0.0, 0.0, 0.0, 0.0, 0.0, 0.0, 0.0, 0.0, 0.0, 0.0, 0.0, 0.0, 0.0, 0.0, 0.0, 0.0, 0.0, 0.0, 0.0, 0.0, 0.0, 0.0, 0.0, 0.0, 0.0, 0.0, 0.0, 0.0, 0.0, 0.0, 0.0, 0.0, 0.0, 0.0, 0.0, 0.0, 0.0, 0.0, 0.0, 0.0, 0.0, 0.0, 0.0, 0.0, 0.0, 0.0, 0.0, 0.0, 0.0, 0.0, 0.0, 0.0, 0.0, 0.0, 0.0, 0.0, 0.0, 0.0, 0.0, 0.0, 0.0, 0.0, 0.0, 0.0, 0.0, 0.0, 0.0, 0.0, 0.0, 0.0, 0.0, 0.0, 0.0, 0.0, 0.0, 0.0, 0.0, 0.0, 0.0, 0.0, 0.0, 0.0, 0.0, 0.0, 0.0, 0.0, 0.0, 0.0, 0.0, 0.0, 0.0, 0.0, 0.0, 0.0, 0.0, 0.0, 0.0, 0.0, 0.0, 0.0, 0.0, 0.0, 0.0, 0.0, 0.0, 0.0, 0.0, 0.0, 0.0, 0.0, 0.0, 0.0, 0.0, 0.0, 0.0, 0.0, 0.0, 0.0, 0.0, 0.0, 0.0, 0.0, 0.0, 0.0, 0.0, 0.0, 0.0, 0.0, 0.0, 0.0, 0.0, 0.0, 0.0, 0.0, 0.0, 0.0, 0.0, 0.0, 0.0, 0.0, 0.0, 0.0, 0.0, 0.0, 0.0, 0.0, 0.0, 0.0, 0.0, 0.0, 0.0, 0.0, 0.0, 0.0, 0.0, 0.0, 0.0, 0.0, 0.0, 0.0, 0.0, 0.0, 0.0, 0.0, 0.0, 0.0, 0.0, 0.0, 0.0, 0.0, 0.0, 0.0, 0.0, 0.0, 0.0, 0.0, 0.0, 0.0, 0.0, 0.0, 0.0, 0.0, 0.0, 0.0, 0.0, 0.0, 0.0, 0.0, 0.0, 0.0, 0.0, 0.0, 0.0, 0.0, 0.0, 0.0, 0.0, 0.0, 0.0, 0.0, 0.0, 0.0, 0.0, 0.0, 0.0, 0.0, 0.0, 0.0, 0.0, 0.0, 0.0, 0.0, 0.0, 0.0, 0.0, 0.0, 0.0, 0.0, 0.0, 0.0, 0.0, 0.0, 0.0, 0.0, 0.0, 0.0, 0.0, 0.0, 0.0, 0.0, 0.0, 0.0, 0.0, 0.0, 0.0, 0.0, 0.0, 0.0, 0.0, 0.0, 0.0, 0.0, 0.0, 0.0, 0.0, 0.0, 0.0, 0.0, 0.0, 0.0, 0.0, 0.0, 0.0, 0.0, 0.0, 0.0, 0.0, 0.0, 0.0, 0.0, 0.0, 0.0, 0.0, 0.0, 0.0, 0.0, 0.0, 0.0, 0.0, 0.0, 0.0, 0.0, 0.0, 0.0, 0.0, 0.0, 0.0, 0.0, 0.0, 0.0, 0.0, 0.0, 0.0, 0.0, 0.0, 0.0, 0.0, 0.0, 0.0, 0.0, 0.0, 0.0, 0.0, 0.0, 0.0, 0.0, 0.0, 0.0, 0.0, 0.0, 0.0, 0.0, 0.0, 0.0, 0.0, 0.0, 0.0, 0.0, 0.0, 0.0, 0.0, 0.0, 0.0, 0.0, 0.0, 0.0, 0.0, 0.0, 0.0, 0.0, 0.0, 0.0, 0.0, 0.0, 0.0, 0.0, 0.0, 0.0, 0.0, 0.0, 0.0, 0.0, 0.0, 0.0, 0.0, 0.0, 0.0, 0.0, 0.0, 0.0, 0.0, 0.0, 0.0, 0.0, 0.0, 0.0, 0.0, 0.0, 0.0, 0.0, 0.0, 0.0, 0.0, 0.0, 0.0, 0.0, 0.0, 0.0, 0.0, 0.0, 0.0, 0.0, 0.0, 0.0, 0.0, 0.0, 0.0, 0.0, 0.0, 0.0, 0.0, 0.0, 0.0, 0.0, 0.0, 0.0, 0.0, 0.0, 0.0, 0.0, 0.0, 0.0, 0.0, 0.0, 0.0, 0.0, 0.0, 0.0, 0.0, 0.0, 0.0, 0.0, 0.0, 0.0, 0.0, 0.0, 0.0, 0.0, 0.0, 0.0, 0.0, 0.0, 0.0, 0.0, 0.0, 0.0, 0.0, 0.0, 0.0])
me_treadsegmentmediumquality.materials.append(None)
me_treadsegmentmediumquality.update()

# ---- objects
ob_wheel_1 = bpy.data.objects.new('Wheel.1', me_wheelmediumquality)
ob_wheel_0 = bpy.data.objects.new('Wheel.0', me_wheelmediumquality)
ob_wheel_2 = bpy.data.objects.new('Wheel.2', me_wheelmediumquality)
ob_wheel_3 = bpy.data.objects.new('Wheel.3', me_wheelmediumquality)
ob_treadsegment_000 = bpy.data.objects.new('TreadSegment.000', me_treadsegmentmediumquality)
ob_treadsegment_001 = bpy.data.objects.new('TreadSegment.001', me_treadsegmentmediumquality)
ob_treadsegment_002 = bpy.data.objects.new('TreadSegment.002', me_treadsegmentmediumquality)
ob_treadsegment_003 = bpy.data.objects.new('TreadSegment.003', me_treadsegmentmediumquality)
ob_treadsegment_004 = bpy.data.objects.new('TreadSegment.004', me_treadsegmentmediumquality)
ob_treadsegment_005 = bpy.data.objects.new('TreadSegment.005', me_treadsegmentmediumquality)
ob_treadsegment_006 = bpy.data.objects.new('TreadSegment.006', me_treadsegmentmediumquality)
ob_treadsegment_007 = bpy.data.objects.new('TreadSegment.007', me_treadsegmentmediumquality)
ob_treadsegment_008 = bpy.data.objects.new('TreadSegment.008', me_treadsegmentmediumquality)
ob_treadsegment_009 = bpy.data.objects.new('TreadSegment.009', me_treadsegmentmediumquality)
ob_treadsegment_010 = bpy.data.objects.new('TreadSegment.010', me_treadsegmentmediumquality)
ob_treadsegment_011 = bpy.data.objects.new('TreadSegment.011', me_treadsegmentmediumquality)
ob_treadsegment_012 = bpy.data.objects.new('TreadSegment.012', me_treadsegmentmediumquality)
ob_treadsegment_013 = bpy.data.objects.new('TreadSegment.013', me_treadsegmentmediumquality)
ob_treadsegment_014 = bpy.data.objects.new('TreadSegment.014', me_treadsegmentmediumquality)
ob_treadsegment_015 = bpy.data.objects.new('TreadSegment.015', me_treadsegmentmediumquality)
ob_treadsegment_016 = bpy.data.objects.new('TreadSegment.016', me_treadsegmentmediumquality)
ob_treadsegment_017 = bpy.data.objects.new('TreadSegment.017', me_treadsegmentmediumquality)
ob_treadsegment_018 = bpy.data.objects.new('TreadSegment.018', me_treadsegmentmediumquality)
ob_treadsegment_019 = bpy.data.objects.new('TreadSegment.019', me_treadsegmentmediumquality)
ob_treadsegment_020 = bpy.data.objects.new('TreadSegment.020', me_treadsegmentmediumquality)
ob_treadsegment_021 = bpy.data.objects.new('TreadSegment.021', me_treadsegmentmediumquality)
ob_treadsegment_022 = bpy.data.objects.new('TreadSegment.022', me_treadsegmentmediumquality)
ob_treadsegment_023 = bpy.data.objects.new('TreadSegment.023', me_treadsegmentmediumquality)
ob_treadsegment_024 = bpy.data.objects.new('TreadSegment.024', me_treadsegmentmediumquality)
ob_treadsegment_025 = bpy.data.objects.new('TreadSegment.025', me_treadsegmentmediumquality)
ob_treadsegment_026 = bpy.data.objects.new('TreadSegment.026', me_treadsegmentmediumquality)
ob_treadsegment_027 = bpy.data.objects.new('TreadSegment.027', me_treadsegmentmediumquality)
ob_treadsegment_028 = bpy.data.objects.new('TreadSegment.028', me_treadsegmentmediumquality)
ob_treadsegment_029 = bpy.data.objects.new('TreadSegment.029', me_treadsegmentmediumquality)
ob_treadsegment_030 = bpy.data.objects.new('TreadSegment.030', me_treadsegmentmediumquality)
ob_treadsegment_031 = bpy.data.objects.new('TreadSegment.031', me_treadsegmentmediumquality)
ob_treadsegment_032 = bpy.data.objects.new('TreadSegment.032', me_treadsegmentmediumquality)
ob_treadsegment_033 = bpy.data.objects.new('TreadSegment.033', me_treadsegmentmediumquality)
ob_treadsegment_034 = bpy.data.objects.new('TreadSegment.034', me_treadsegmentmediumquality)
ob_treadsegment_035 = bpy.data.objects.new('TreadSegment.035', me_treadsegmentmediumquality)
ob_treadsegment_036 = bpy.data.objects.new('TreadSegment.036', me_treadsegmentmediumquality)
ob_treadsegment_037 = bpy.data.objects.new('TreadSegment.037', me_treadsegmentmediumquality)
ob_treadsegment_038 = bpy.data.objects.new('TreadSegment.038', me_treadsegmentmediumquality)
ob_treadsegment_039 = bpy.data.objects.new('TreadSegment.039', me_treadsegmentmediumquality)
ob_treadsegment_040 = bpy.data.objects.new('TreadSegment.040', me_treadsegmentmediumquality)
ob_treadsegment_041 = bpy.data.objects.new('TreadSegment.041', me_treadsegmentmediumquality)
ob_treadsegment_042 = bpy.data.objects.new('TreadSegment.042', me_treadsegmentmediumquality)
ob_treadsegment_043 = bpy.data.objects.new('TreadSegment.043', me_treadsegmentmediumquality)
ob_treadsegment_044 = bpy.data.objects.new('TreadSegment.044', me_treadsegmentmediumquality)
ob_treadsegment_045 = bpy.data.objects.new('TreadSegment.045', me_treadsegmentmediumquality)
ob_treadsegment_046 = bpy.data.objects.new('TreadSegment.046', me_treadsegmentmediumquality)
ob_treadsegment_047 = bpy.data.objects.new('TreadSegment.047', me_treadsegmentmediumquality)
ob_treadsegment_048 = bpy.data.objects.new('TreadSegment.048', me_treadsegmentmediumquality)
ob_treadsegment_049 = bpy.data.objects.new('TreadSegment.049', me_treadsegmentmediumquality)
ob_treadsegment_050 = bpy.data.objects.new('TreadSegment.050', me_treadsegmentmediumquality)
ob_treadsegment_051 = bpy.data.objects.new('TreadSegment.051', me_treadsegmentmediumquality)

# ---- transforms, parenting, visibility, modifiers, constraints
ob_wheel_1.location = (0.0, 0.5853, 0.0)
ob_wheel_0.location = (0.0, 1.756, 0.0)
ob_wheel_2.location = (0.0, -0.5853, 0.0)
ob_wheel_3.location = (0.0, -1.756, 0.0)
ob_treadsegment_000.location = (0.0, 0.0, 0.5)
ob_treadsegment_001.location = (0.0, 0.1951, 0.5)
ob_treadsegment_002.location = (0.0, 0.3902, 0.5)
ob_treadsegment_003.location = (0.0, 0.5853, 0.5)
ob_treadsegment_004.location = (0.0, 0.7804, 0.5)
ob_treadsegment_005.location = (0.0, 0.9754, 0.5)
ob_treadsegment_006.location = (0.0, 1.171, 0.5)
ob_treadsegment_007.location = (0.0, 1.366, 0.5)
ob_treadsegment_008.location = (0.0, 1.561, 0.5)
ob_treadsegment_009.location = (0.0, 1.756, 0.5)
ob_treadsegment_009.rotation_euler = (-0.1963, -0.0, 0.0)
ob_treadsegment_010.location = (0.0, 1.947, 0.4619)
ob_treadsegment_010.rotation_euler = (-0.589, -0.0, 0.0)
ob_treadsegment_011.location = (0.0, 2.109, 0.3536)
ob_treadsegment_011.rotation_euler = (-0.9817, -0.0, 0.0)
ob_treadsegment_012.location = (0.0, 2.218, 0.1913)
ob_treadsegment_012.rotation_euler = (-1.374, -0.0, 0.0)
ob_treadsegment_013.location = (0.0, 2.256, 7.6e-07)
ob_treadsegment_013.rotation_euler = (-1.767, -0.0, 0.0)
ob_treadsegment_014.location = (0.0, 2.218, -0.1913)
ob_treadsegment_014.rotation_euler = (-2.16, -0.0, 0.0)
ob_treadsegment_015.location = (0.0, 2.109, -0.3536)
ob_treadsegment_015.rotation_euler = (-2.553, -0.0, 0.0)
ob_treadsegment_016.location = (0.0, 1.947, -0.4619)
ob_treadsegment_016.rotation_euler = (-2.945, -0.0, 0.0)
ob_treadsegment_017.location = (0.0, 1.756, -0.5)
ob_treadsegment_017.rotation_euler = (-3.142, -0.0, 0.0)
ob_treadsegment_018.location = (0.0, 1.561, -0.5)
ob_treadsegment_018.rotation_euler = (-3.142, -0.0, 0.0)
ob_treadsegment_019.location = (0.0, 1.366, -0.5)
ob_treadsegment_019.rotation_euler = (-3.142, -0.0, 0.0)
ob_treadsegment_020.location = (0.0, 1.171, -0.5)
ob_treadsegment_020.rotation_euler = (-3.142, -0.0, 0.0)
ob_treadsegment_021.location = (0.0, 0.9754, -0.5)
ob_treadsegment_021.rotation_euler = (-3.142, -0.0, 0.0)
ob_treadsegment_022.location = (0.0, 0.7804, -0.5)
ob_treadsegment_022.rotation_euler = (-3.142, -0.0, 0.0)
ob_treadsegment_023.location = (0.0, 0.5853, -0.5)
ob_treadsegment_023.rotation_euler = (-3.142, -0.0, 0.0)
ob_treadsegment_024.location = (0.0, 0.3902, -0.5)
ob_treadsegment_024.rotation_euler = (-3.142, -0.0, 0.0)
ob_treadsegment_025.location = (0.0, 0.1951, -0.5)
ob_treadsegment_025.rotation_euler = (-3.142, -0.0, 0.0)
ob_treadsegment_026.location = (0.0, -1.192e-07, -0.5)
ob_treadsegment_026.rotation_euler = (-3.142, -0.0, 0.0)
ob_treadsegment_027.location = (0.0, -0.1951, -0.5)
ob_treadsegment_027.rotation_euler = (-3.142, -0.0, 0.0)
ob_treadsegment_028.location = (0.0, -0.3902, -0.5)
ob_treadsegment_028.rotation_euler = (-3.142, -0.0, 0.0)
ob_treadsegment_029.location = (0.0, -0.5853, -0.5)
ob_treadsegment_029.rotation_euler = (-3.142, -0.0, 0.0)
ob_treadsegment_030.location = (0.0, -0.7804, -0.5)
ob_treadsegment_030.rotation_euler = (-3.142, -0.0, 0.0)
ob_treadsegment_031.location = (0.0, -0.9755, -0.5)
ob_treadsegment_031.rotation_euler = (-3.142, -0.0, 0.0)
ob_treadsegment_032.location = (0.0, -1.171, -0.5)
ob_treadsegment_032.rotation_euler = (-3.142, -0.0, 0.0)
ob_treadsegment_033.location = (0.0, -1.366, -0.5)
ob_treadsegment_033.rotation_euler = (-3.142, -0.0, 0.0)
ob_treadsegment_034.location = (0.0, -1.561, -0.5)
ob_treadsegment_034.rotation_euler = (-3.142, -0.0, 0.0)
ob_treadsegment_035.location = (0.0, -1.756, -0.5)
ob_treadsegment_035.rotation_euler = (-3.338, -0.0, 0.0)
ob_treadsegment_036.location = (0.0, -1.947, -0.4619)
ob_treadsegment_036.rotation_euler = (-3.731, -0.0, 0.0)
ob_treadsegment_037.location = (0.0, -2.109, -0.3536)
ob_treadsegment_037.rotation_euler = (-4.123, -0.0, 0.0)
ob_treadsegment_038.location = (0.0, -2.218, -0.1913)
ob_treadsegment_038.rotation_euler = (-4.516, -0.0, 0.0)
ob_treadsegment_039.location = (0.0, -2.256, 1.46e-06)
ob_treadsegment_039.rotation_euler = (-4.909, -0.0, 0.0)
ob_treadsegment_040.location = (0.0, -2.218, 0.1913)
ob_treadsegment_040.rotation_euler = (-5.301, -0.0, 0.0)
ob_treadsegment_041.location = (0.0, -2.109, 0.3536)
ob_treadsegment_041.rotation_euler = (-5.694, -0.0, 0.0)
ob_treadsegment_042.location = (0.0, -1.947, 0.4619)
ob_treadsegment_042.rotation_euler = (-6.087, -0.0, 0.0)
ob_treadsegment_043.location = (0.0, -1.756, 0.5)
ob_treadsegment_043.rotation_euler = (-6.283, -0.0, 0.0)
ob_treadsegment_044.location = (0.0, -1.561, 0.5)
ob_treadsegment_044.rotation_euler = (-6.283, -0.0, 0.0)
ob_treadsegment_045.location = (0.0, -1.366, 0.5)
ob_treadsegment_045.rotation_euler = (-6.283, -0.0, 0.0)
ob_treadsegment_046.location = (0.0, -1.171, 0.5)
ob_treadsegment_046.rotation_euler = (-6.283, -0.0, 0.0)
ob_treadsegment_047.location = (0.0, -0.9754, 0.5)
ob_treadsegment_047.rotation_euler = (-6.283, -0.0, 0.0)
ob_treadsegment_048.location = (0.0, -0.7804, 0.5)
ob_treadsegment_048.rotation_euler = (-6.283, -0.0, 0.0)
ob_treadsegment_049.location = (0.0, -0.5853, 0.5)
ob_treadsegment_049.rotation_euler = (-6.283, -0.0, 0.0)
ob_treadsegment_050.location = (0.0, -0.3902, 0.5)
ob_treadsegment_050.rotation_euler = (-6.283, -0.0, 0.0)
ob_treadsegment_051.location = (0.0, -0.1951, 0.5)
ob_treadsegment_051.rotation_euler = (-6.283, -0.0, 0.0)

# ---- collection membership
scene.collection.objects.link(ob_wheel_1)
scene.collection.objects.link(ob_wheel_0)
scene.collection.objects.link(ob_wheel_2)
scene.collection.objects.link(ob_wheel_3)
col_treads.objects.link(ob_treadsegment_000)
col_treads.objects.link(ob_treadsegment_001)
col_treads.objects.link(ob_treadsegment_002)
col_treads.objects.link(ob_treadsegment_003)
col_treads.objects.link(ob_treadsegment_004)
col_treads.objects.link(ob_treadsegment_005)
col_treads.objects.link(ob_treadsegment_006)
col_treads.objects.link(ob_treadsegment_007)
col_treads.objects.link(ob_treadsegment_008)
col_treads.objects.link(ob_treadsegment_009)
col_treads.objects.link(ob_treadsegment_010)
col_treads.objects.link(ob_treadsegment_011)
col_treads.objects.link(ob_treadsegment_012)
col_treads.objects.link(ob_treadsegment_013)
col_treads.objects.link(ob_treadsegment_014)
col_treads.objects.link(ob_treadsegment_015)
col_treads.objects.link(ob_treadsegment_016)
col_treads.objects.link(ob_treadsegment_017)
col_treads.objects.link(ob_treadsegment_018)
col_treads.objects.link(ob_treadsegment_019)
col_treads.objects.link(ob_treadsegment_020)
col_treads.objects.link(ob_treadsegment_021)
col_treads.objects.link(ob_treadsegment_022)
col_treads.objects.link(ob_treadsegment_023)
col_treads.objects.link(ob_treadsegment_024)
col_treads.objects.link(ob_treadsegment_025)
col_treads.objects.link(ob_treadsegment_026)
col_treads.objects.link(ob_treadsegment_027)
col_treads.objects.link(ob_treadsegment_028)
col_treads.objects.link(ob_treadsegment_029)
col_treads.objects.link(ob_treadsegment_030)
col_treads.objects.link(ob_treadsegment_031)
col_treads.objects.link(ob_treadsegment_032)
col_treads.objects.link(ob_treadsegment_033)
col_treads.objects.link(ob_treadsegment_034)
col_treads.objects.link(ob_treadsegment_035)
col_treads.objects.link(ob_treadsegment_036)
col_treads.objects.link(ob_treadsegment_037)
col_treads.objects.link(ob_treadsegment_038)
col_treads.objects.link(ob_treadsegment_039)
col_treads.objects.link(ob_treadsegment_040)
col_treads.objects.link(ob_treadsegment_041)
col_treads.objects.link(ob_treadsegment_042)
col_treads.objects.link(ob_treadsegment_043)
col_treads.objects.link(ob_treadsegment_044)
col_treads.objects.link(ob_treadsegment_045)
col_treads.objects.link(ob_treadsegment_046)
col_treads.objects.link(ob_treadsegment_047)
col_treads.objects.link(ob_treadsegment_048)
col_treads.objects.link(ob_treadsegment_049)
col_treads.objects.link(ob_treadsegment_050)
col_treads.objects.link(ob_treadsegment_051)

# ---- scene / render settings (as saved in the file)
scene.frame_start = 1; scene.frame_end = 60; scene.frame_set(0)
scene.render.engine = 'BLENDER_EEVEE_NEXT'
scene.render.fps = 60
scene.cycles.sampling_pattern = 'TABULATED_SOBOL'
scene.view_settings.view_transform = 'Filmic'
bpy.context.view_layer.update()

# ---- added for rendering (the .blend has no active camera and no usable light): camera, sun
cam_auto = bpy.data.cameras.new('AutoCamera')
cam_auto.lens = 50.0
cam_auto.sensor_width = 36.0
cam_auto.clip_end = 1000.0
ob_auto_camera = bpy.data.objects.new('AutoCamera', cam_auto)
scene.collection.objects.link(ob_auto_camera)
ob_auto_camera.location = (4.42932, -5.31518, 3.54345)
ob_auto_camera.rotation_euler = (1.09748, -7.21219e-08, 0.694738)
scene.camera = ob_auto_camera
light_auto_sun = bpy.data.lights.new('AutoSun', 'SUN')
light_auto_sun.energy = 3.0
light_auto_sun.angle = 0.0523599
ob_auto_sun = bpy.data.objects.new('AutoSun', light_auto_sun)
scene.collection.objects.link(ob_auto_sun)
ob_auto_sun.rotation_euler = (0.872665, 0.174533, 0.523599)
bpy.context.view_layer.update()
